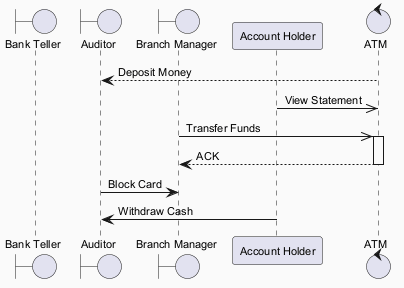

The diagram above was rendered by PlantUML. Its source (embedded in the PNG):
@startuml
skinparam backgroundColor #FAFAFA
skinparam classBackgroundColor #FFF3E0
skinparam classBorderColor #E65100
skinparam defaultFontSize 11
boundary "Bank Teller" as BT
boundary "Auditor" as A
boundary "Branch Manager" as BM
participant "Account Holder" as AH
control "ATM" as A2
A2 --> A : Deposit Money
AH ->> A2 : View Statement
BM ->> A2 : Transfer Funds
activate A2
A2 --> BM : ACK
deactivate A2
A -> BM : Block Card
AH -> A : Withdraw Cash
@enduml